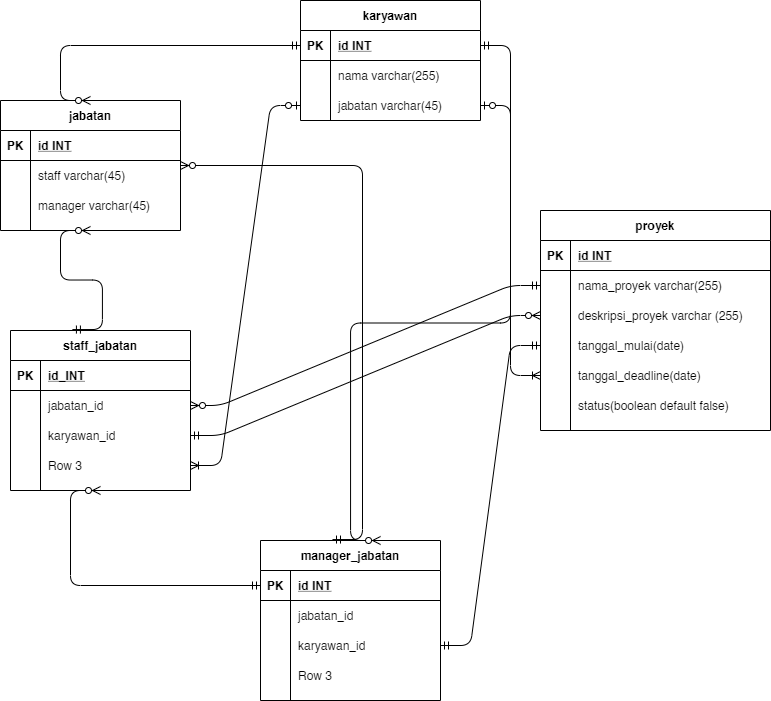

The diagram above was exported from draw.io. Its source (the exported page's mxGraphModel, read from the mxfile embedded in the PNG):
<mxGraphModel dx="868" dy="482" grid="1" gridSize="10" guides="1" tooltips="1" connect="1" arrows="1" fold="1" page="1" pageScale="1" pageWidth="850" pageHeight="1100" math="0" shadow="0" extFonts="Permanent Marker^https://fonts.googleapis.com/css?family=Permanent+Marker">
  <root>
    <mxCell id="0" />
    <mxCell id="1" parent="0" />
    <mxCell id="EhMoD8_6oUemVfaDYsJ4-27" value="proyek" style="shape=table;startSize=30;container=1;collapsible=1;childLayout=tableLayout;fixedRows=1;rowLines=0;fontStyle=1;align=center;resizeLast=1;" vertex="1" parent="1">
      <mxGeometry x="580" y="360" width="230" height="220" as="geometry" />
    </mxCell>
    <mxCell id="EhMoD8_6oUemVfaDYsJ4-28" value="" style="shape=partialRectangle;collapsible=0;dropTarget=0;pointerEvents=0;fillColor=none;top=0;left=0;bottom=1;right=0;points=[[0,0.5],[1,0.5]];portConstraint=eastwest;" vertex="1" parent="EhMoD8_6oUemVfaDYsJ4-27">
      <mxGeometry y="30" width="230" height="30" as="geometry" />
    </mxCell>
    <mxCell id="EhMoD8_6oUemVfaDYsJ4-29" value="PK" style="shape=partialRectangle;connectable=0;fillColor=none;top=0;left=0;bottom=0;right=0;fontStyle=1;overflow=hidden;" vertex="1" parent="EhMoD8_6oUemVfaDYsJ4-28">
      <mxGeometry width="30" height="30" as="geometry" />
    </mxCell>
    <mxCell id="EhMoD8_6oUemVfaDYsJ4-30" value="id INT" style="shape=partialRectangle;connectable=0;fillColor=none;top=0;left=0;bottom=0;right=0;align=left;spacingLeft=6;fontStyle=5;overflow=hidden;" vertex="1" parent="EhMoD8_6oUemVfaDYsJ4-28">
      <mxGeometry x="30" width="200" height="30" as="geometry" />
    </mxCell>
    <mxCell id="EhMoD8_6oUemVfaDYsJ4-31" value="" style="shape=partialRectangle;collapsible=0;dropTarget=0;pointerEvents=0;fillColor=none;top=0;left=0;bottom=0;right=0;points=[[0,0.5],[1,0.5]];portConstraint=eastwest;" vertex="1" parent="EhMoD8_6oUemVfaDYsJ4-27">
      <mxGeometry y="60" width="230" height="30" as="geometry" />
    </mxCell>
    <mxCell id="EhMoD8_6oUemVfaDYsJ4-32" value="" style="shape=partialRectangle;connectable=0;fillColor=none;top=0;left=0;bottom=0;right=0;editable=1;overflow=hidden;" vertex="1" parent="EhMoD8_6oUemVfaDYsJ4-31">
      <mxGeometry width="30" height="30" as="geometry" />
    </mxCell>
    <mxCell id="EhMoD8_6oUemVfaDYsJ4-33" value="nama_proyek varchar(255)" style="shape=partialRectangle;connectable=0;fillColor=none;top=0;left=0;bottom=0;right=0;align=left;spacingLeft=6;overflow=hidden;" vertex="1" parent="EhMoD8_6oUemVfaDYsJ4-31">
      <mxGeometry x="30" width="200" height="30" as="geometry" />
    </mxCell>
    <mxCell id="EhMoD8_6oUemVfaDYsJ4-34" value="" style="shape=partialRectangle;collapsible=0;dropTarget=0;pointerEvents=0;fillColor=none;top=0;left=0;bottom=0;right=0;points=[[0,0.5],[1,0.5]];portConstraint=eastwest;" vertex="1" parent="EhMoD8_6oUemVfaDYsJ4-27">
      <mxGeometry y="90" width="230" height="30" as="geometry" />
    </mxCell>
    <mxCell id="EhMoD8_6oUemVfaDYsJ4-35" value="" style="shape=partialRectangle;connectable=0;fillColor=none;top=0;left=0;bottom=0;right=0;editable=1;overflow=hidden;" vertex="1" parent="EhMoD8_6oUemVfaDYsJ4-34">
      <mxGeometry width="30" height="30" as="geometry" />
    </mxCell>
    <mxCell id="EhMoD8_6oUemVfaDYsJ4-36" value="deskripsi_proyek varchar (255)" style="shape=partialRectangle;connectable=0;fillColor=none;top=0;left=0;bottom=0;right=0;align=left;spacingLeft=6;overflow=hidden;" vertex="1" parent="EhMoD8_6oUemVfaDYsJ4-34">
      <mxGeometry x="30" width="200" height="30" as="geometry" />
    </mxCell>
    <mxCell id="EhMoD8_6oUemVfaDYsJ4-37" value="" style="shape=partialRectangle;collapsible=0;dropTarget=0;pointerEvents=0;fillColor=none;top=0;left=0;bottom=0;right=0;points=[[0,0.5],[1,0.5]];portConstraint=eastwest;" vertex="1" parent="EhMoD8_6oUemVfaDYsJ4-27">
      <mxGeometry y="120" width="230" height="30" as="geometry" />
    </mxCell>
    <mxCell id="EhMoD8_6oUemVfaDYsJ4-38" value="" style="shape=partialRectangle;connectable=0;fillColor=none;top=0;left=0;bottom=0;right=0;editable=1;overflow=hidden;" vertex="1" parent="EhMoD8_6oUemVfaDYsJ4-37">
      <mxGeometry width="30" height="30" as="geometry" />
    </mxCell>
    <mxCell id="EhMoD8_6oUemVfaDYsJ4-39" value="tanggal_mulai(date)" style="shape=partialRectangle;connectable=0;fillColor=none;top=0;left=0;bottom=0;right=0;align=left;spacingLeft=6;overflow=hidden;" vertex="1" parent="EhMoD8_6oUemVfaDYsJ4-37">
      <mxGeometry x="30" width="200" height="30" as="geometry" />
    </mxCell>
    <mxCell id="EhMoD8_6oUemVfaDYsJ4-40" value="" style="shape=partialRectangle;collapsible=0;dropTarget=0;pointerEvents=0;fillColor=none;top=0;left=0;bottom=0;right=0;points=[[0,0.5],[1,0.5]];portConstraint=eastwest;" vertex="1" parent="EhMoD8_6oUemVfaDYsJ4-27">
      <mxGeometry y="150" width="230" height="30" as="geometry" />
    </mxCell>
    <mxCell id="EhMoD8_6oUemVfaDYsJ4-41" value="" style="shape=partialRectangle;connectable=0;fillColor=none;top=0;left=0;bottom=0;right=0;editable=1;overflow=hidden;" vertex="1" parent="EhMoD8_6oUemVfaDYsJ4-40">
      <mxGeometry width="30" height="30" as="geometry" />
    </mxCell>
    <mxCell id="EhMoD8_6oUemVfaDYsJ4-42" value="tanggal_deadline(date)" style="shape=partialRectangle;connectable=0;fillColor=none;top=0;left=0;bottom=0;right=0;align=left;spacingLeft=6;overflow=hidden;" vertex="1" parent="EhMoD8_6oUemVfaDYsJ4-40">
      <mxGeometry x="30" width="200" height="30" as="geometry" />
    </mxCell>
    <mxCell id="EhMoD8_6oUemVfaDYsJ4-43" value="" style="shape=partialRectangle;collapsible=0;dropTarget=0;pointerEvents=0;fillColor=none;top=0;left=0;bottom=0;right=0;points=[[0,0.5],[1,0.5]];portConstraint=eastwest;" vertex="1" parent="EhMoD8_6oUemVfaDYsJ4-27">
      <mxGeometry y="180" width="230" height="30" as="geometry" />
    </mxCell>
    <mxCell id="EhMoD8_6oUemVfaDYsJ4-44" value="" style="shape=partialRectangle;connectable=0;fillColor=none;top=0;left=0;bottom=0;right=0;editable=1;overflow=hidden;" vertex="1" parent="EhMoD8_6oUemVfaDYsJ4-43">
      <mxGeometry width="30" height="30" as="geometry" />
    </mxCell>
    <mxCell id="EhMoD8_6oUemVfaDYsJ4-45" value="status(boolean default false)" style="shape=partialRectangle;connectable=0;fillColor=none;top=0;left=0;bottom=0;right=0;align=left;spacingLeft=6;overflow=hidden;" vertex="1" parent="EhMoD8_6oUemVfaDYsJ4-43">
      <mxGeometry x="30" width="200" height="30" as="geometry" />
    </mxCell>
    <mxCell id="EhMoD8_6oUemVfaDYsJ4-14" value="jabatan" style="shape=table;startSize=30;container=1;collapsible=1;childLayout=tableLayout;fixedRows=1;rowLines=0;fontStyle=1;align=center;resizeLast=1;" vertex="1" parent="1">
      <mxGeometry x="40" y="250" width="180" height="130" as="geometry" />
    </mxCell>
    <mxCell id="EhMoD8_6oUemVfaDYsJ4-15" value="" style="shape=partialRectangle;collapsible=0;dropTarget=0;pointerEvents=0;fillColor=none;top=0;left=0;bottom=1;right=0;points=[[0,0.5],[1,0.5]];portConstraint=eastwest;" vertex="1" parent="EhMoD8_6oUemVfaDYsJ4-14">
      <mxGeometry y="30" width="180" height="30" as="geometry" />
    </mxCell>
    <mxCell id="EhMoD8_6oUemVfaDYsJ4-16" value="PK" style="shape=partialRectangle;connectable=0;fillColor=none;top=0;left=0;bottom=0;right=0;fontStyle=1;overflow=hidden;" vertex="1" parent="EhMoD8_6oUemVfaDYsJ4-15">
      <mxGeometry width="30" height="30" as="geometry" />
    </mxCell>
    <mxCell id="EhMoD8_6oUemVfaDYsJ4-17" value="id INT" style="shape=partialRectangle;connectable=0;fillColor=none;top=0;left=0;bottom=0;right=0;align=left;spacingLeft=6;fontStyle=5;overflow=hidden;" vertex="1" parent="EhMoD8_6oUemVfaDYsJ4-15">
      <mxGeometry x="30" width="150" height="30" as="geometry" />
    </mxCell>
    <mxCell id="EhMoD8_6oUemVfaDYsJ4-18" value="" style="shape=partialRectangle;collapsible=0;dropTarget=0;pointerEvents=0;fillColor=none;top=0;left=0;bottom=0;right=0;points=[[0,0.5],[1,0.5]];portConstraint=eastwest;" vertex="1" parent="EhMoD8_6oUemVfaDYsJ4-14">
      <mxGeometry y="60" width="180" height="30" as="geometry" />
    </mxCell>
    <mxCell id="EhMoD8_6oUemVfaDYsJ4-19" value="" style="shape=partialRectangle;connectable=0;fillColor=none;top=0;left=0;bottom=0;right=0;editable=1;overflow=hidden;" vertex="1" parent="EhMoD8_6oUemVfaDYsJ4-18">
      <mxGeometry width="30" height="30" as="geometry" />
    </mxCell>
    <mxCell id="EhMoD8_6oUemVfaDYsJ4-20" value="staff varchar(45)" style="shape=partialRectangle;connectable=0;fillColor=none;top=0;left=0;bottom=0;right=0;align=left;spacingLeft=6;overflow=hidden;" vertex="1" parent="EhMoD8_6oUemVfaDYsJ4-18">
      <mxGeometry x="30" width="150" height="30" as="geometry" />
    </mxCell>
    <mxCell id="EhMoD8_6oUemVfaDYsJ4-21" value="" style="shape=partialRectangle;collapsible=0;dropTarget=0;pointerEvents=0;fillColor=none;top=0;left=0;bottom=0;right=0;points=[[0,0.5],[1,0.5]];portConstraint=eastwest;" vertex="1" parent="EhMoD8_6oUemVfaDYsJ4-14">
      <mxGeometry y="90" width="180" height="30" as="geometry" />
    </mxCell>
    <mxCell id="EhMoD8_6oUemVfaDYsJ4-22" value="" style="shape=partialRectangle;connectable=0;fillColor=none;top=0;left=0;bottom=0;right=0;editable=1;overflow=hidden;" vertex="1" parent="EhMoD8_6oUemVfaDYsJ4-21">
      <mxGeometry width="30" height="30" as="geometry" />
    </mxCell>
    <mxCell id="EhMoD8_6oUemVfaDYsJ4-23" value="manager varchar(45)" style="shape=partialRectangle;connectable=0;fillColor=none;top=0;left=0;bottom=0;right=0;align=left;spacingLeft=6;overflow=hidden;" vertex="1" parent="EhMoD8_6oUemVfaDYsJ4-21">
      <mxGeometry x="30" width="150" height="30" as="geometry" />
    </mxCell>
    <mxCell id="EhMoD8_6oUemVfaDYsJ4-60" value="" style="edgeStyle=entityRelationEdgeStyle;fontSize=12;html=1;endArrow=ERzeroToMany;startArrow=ERmandOne;entryX=0.5;entryY=0;entryDx=0;entryDy=0;" edge="1" parent="1" source="EhMoD8_6oUemVfaDYsJ4-2" target="EhMoD8_6oUemVfaDYsJ4-14">
      <mxGeometry width="100" height="100" relative="1" as="geometry">
        <mxPoint x="90" y="160" as="sourcePoint" />
        <mxPoint x="190" y="60" as="targetPoint" />
      </mxGeometry>
    </mxCell>
    <mxCell id="EhMoD8_6oUemVfaDYsJ4-47" value="staff_jabatan" style="shape=table;startSize=30;container=1;collapsible=1;childLayout=tableLayout;fixedRows=1;rowLines=0;fontStyle=1;align=center;resizeLast=1;" vertex="1" parent="1">
      <mxGeometry x="50" y="480" width="180" height="160" as="geometry" />
    </mxCell>
    <mxCell id="EhMoD8_6oUemVfaDYsJ4-48" value="" style="shape=partialRectangle;collapsible=0;dropTarget=0;pointerEvents=0;fillColor=none;top=0;left=0;bottom=1;right=0;points=[[0,0.5],[1,0.5]];portConstraint=eastwest;" vertex="1" parent="EhMoD8_6oUemVfaDYsJ4-47">
      <mxGeometry y="30" width="180" height="30" as="geometry" />
    </mxCell>
    <mxCell id="EhMoD8_6oUemVfaDYsJ4-49" value="PK" style="shape=partialRectangle;connectable=0;fillColor=none;top=0;left=0;bottom=0;right=0;fontStyle=1;overflow=hidden;" vertex="1" parent="EhMoD8_6oUemVfaDYsJ4-48">
      <mxGeometry width="30" height="30" as="geometry" />
    </mxCell>
    <mxCell id="EhMoD8_6oUemVfaDYsJ4-50" value="id_INT" style="shape=partialRectangle;connectable=0;fillColor=none;top=0;left=0;bottom=0;right=0;align=left;spacingLeft=6;fontStyle=5;overflow=hidden;" vertex="1" parent="EhMoD8_6oUemVfaDYsJ4-48">
      <mxGeometry x="30" width="150" height="30" as="geometry" />
    </mxCell>
    <mxCell id="EhMoD8_6oUemVfaDYsJ4-51" value="" style="shape=partialRectangle;collapsible=0;dropTarget=0;pointerEvents=0;fillColor=none;top=0;left=0;bottom=0;right=0;points=[[0,0.5],[1,0.5]];portConstraint=eastwest;" vertex="1" parent="EhMoD8_6oUemVfaDYsJ4-47">
      <mxGeometry y="60" width="180" height="30" as="geometry" />
    </mxCell>
    <mxCell id="EhMoD8_6oUemVfaDYsJ4-52" value="" style="shape=partialRectangle;connectable=0;fillColor=none;top=0;left=0;bottom=0;right=0;editable=1;overflow=hidden;" vertex="1" parent="EhMoD8_6oUemVfaDYsJ4-51">
      <mxGeometry width="30" height="30" as="geometry" />
    </mxCell>
    <mxCell id="EhMoD8_6oUemVfaDYsJ4-53" value="jabatan_id" style="shape=partialRectangle;connectable=0;fillColor=none;top=0;left=0;bottom=0;right=0;align=left;spacingLeft=6;overflow=hidden;" vertex="1" parent="EhMoD8_6oUemVfaDYsJ4-51">
      <mxGeometry x="30" width="150" height="30" as="geometry" />
    </mxCell>
    <mxCell id="EhMoD8_6oUemVfaDYsJ4-54" value="" style="shape=partialRectangle;collapsible=0;dropTarget=0;pointerEvents=0;fillColor=none;top=0;left=0;bottom=0;right=0;points=[[0,0.5],[1,0.5]];portConstraint=eastwest;" vertex="1" parent="EhMoD8_6oUemVfaDYsJ4-47">
      <mxGeometry y="90" width="180" height="30" as="geometry" />
    </mxCell>
    <mxCell id="EhMoD8_6oUemVfaDYsJ4-55" value="" style="shape=partialRectangle;connectable=0;fillColor=none;top=0;left=0;bottom=0;right=0;editable=1;overflow=hidden;" vertex="1" parent="EhMoD8_6oUemVfaDYsJ4-54">
      <mxGeometry width="30" height="30" as="geometry" />
    </mxCell>
    <mxCell id="EhMoD8_6oUemVfaDYsJ4-56" value="karyawan_id" style="shape=partialRectangle;connectable=0;fillColor=none;top=0;left=0;bottom=0;right=0;align=left;spacingLeft=6;overflow=hidden;" vertex="1" parent="EhMoD8_6oUemVfaDYsJ4-54">
      <mxGeometry x="30" width="150" height="30" as="geometry" />
    </mxCell>
    <mxCell id="EhMoD8_6oUemVfaDYsJ4-57" value="" style="shape=partialRectangle;collapsible=0;dropTarget=0;pointerEvents=0;fillColor=none;top=0;left=0;bottom=0;right=0;points=[[0,0.5],[1,0.5]];portConstraint=eastwest;" vertex="1" parent="EhMoD8_6oUemVfaDYsJ4-47">
      <mxGeometry y="120" width="180" height="30" as="geometry" />
    </mxCell>
    <mxCell id="EhMoD8_6oUemVfaDYsJ4-58" value="" style="shape=partialRectangle;connectable=0;fillColor=none;top=0;left=0;bottom=0;right=0;editable=1;overflow=hidden;" vertex="1" parent="EhMoD8_6oUemVfaDYsJ4-57">
      <mxGeometry width="30" height="30" as="geometry" />
    </mxCell>
    <mxCell id="EhMoD8_6oUemVfaDYsJ4-59" value="Row 3" style="shape=partialRectangle;connectable=0;fillColor=none;top=0;left=0;bottom=0;right=0;align=left;spacingLeft=6;overflow=hidden;" vertex="1" parent="EhMoD8_6oUemVfaDYsJ4-57">
      <mxGeometry x="30" width="150" height="30" as="geometry" />
    </mxCell>
    <mxCell id="EhMoD8_6oUemVfaDYsJ4-1" value="karyawan" style="shape=table;startSize=30;container=1;collapsible=1;childLayout=tableLayout;fixedRows=1;rowLines=0;fontStyle=1;align=center;resizeLast=1;" vertex="1" parent="1">
      <mxGeometry x="340" y="150" width="180" height="120" as="geometry" />
    </mxCell>
    <mxCell id="EhMoD8_6oUemVfaDYsJ4-2" value="" style="shape=partialRectangle;collapsible=0;dropTarget=0;pointerEvents=0;fillColor=none;top=0;left=0;bottom=1;right=0;points=[[0,0.5],[1,0.5]];portConstraint=eastwest;" vertex="1" parent="EhMoD8_6oUemVfaDYsJ4-1">
      <mxGeometry y="30" width="180" height="30" as="geometry" />
    </mxCell>
    <mxCell id="EhMoD8_6oUemVfaDYsJ4-3" value="PK" style="shape=partialRectangle;connectable=0;fillColor=none;top=0;left=0;bottom=0;right=0;fontStyle=1;overflow=hidden;" vertex="1" parent="EhMoD8_6oUemVfaDYsJ4-2">
      <mxGeometry width="30" height="30" as="geometry" />
    </mxCell>
    <mxCell id="EhMoD8_6oUemVfaDYsJ4-4" value="id INT" style="shape=partialRectangle;connectable=0;fillColor=none;top=0;left=0;bottom=0;right=0;align=left;spacingLeft=6;fontStyle=5;overflow=hidden;" vertex="1" parent="EhMoD8_6oUemVfaDYsJ4-2">
      <mxGeometry x="30" width="150" height="30" as="geometry" />
    </mxCell>
    <mxCell id="EhMoD8_6oUemVfaDYsJ4-5" value="" style="shape=partialRectangle;collapsible=0;dropTarget=0;pointerEvents=0;fillColor=none;top=0;left=0;bottom=0;right=0;points=[[0,0.5],[1,0.5]];portConstraint=eastwest;" vertex="1" parent="EhMoD8_6oUemVfaDYsJ4-1">
      <mxGeometry y="60" width="180" height="30" as="geometry" />
    </mxCell>
    <mxCell id="EhMoD8_6oUemVfaDYsJ4-6" value="" style="shape=partialRectangle;connectable=0;fillColor=none;top=0;left=0;bottom=0;right=0;editable=1;overflow=hidden;" vertex="1" parent="EhMoD8_6oUemVfaDYsJ4-5">
      <mxGeometry width="30" height="30" as="geometry" />
    </mxCell>
    <mxCell id="EhMoD8_6oUemVfaDYsJ4-7" value="nama varchar(255)" style="shape=partialRectangle;connectable=0;fillColor=none;top=0;left=0;bottom=0;right=0;align=left;spacingLeft=6;overflow=hidden;" vertex="1" parent="EhMoD8_6oUemVfaDYsJ4-5">
      <mxGeometry x="30" width="150" height="30" as="geometry" />
    </mxCell>
    <mxCell id="EhMoD8_6oUemVfaDYsJ4-8" value="" style="shape=partialRectangle;collapsible=0;dropTarget=0;pointerEvents=0;fillColor=none;top=0;left=0;bottom=0;right=0;points=[[0,0.5],[1,0.5]];portConstraint=eastwest;" vertex="1" parent="EhMoD8_6oUemVfaDYsJ4-1">
      <mxGeometry y="90" width="180" height="30" as="geometry" />
    </mxCell>
    <mxCell id="EhMoD8_6oUemVfaDYsJ4-9" value="" style="shape=partialRectangle;connectable=0;fillColor=none;top=0;left=0;bottom=0;right=0;editable=1;overflow=hidden;" vertex="1" parent="EhMoD8_6oUemVfaDYsJ4-8">
      <mxGeometry width="30" height="30" as="geometry" />
    </mxCell>
    <mxCell id="EhMoD8_6oUemVfaDYsJ4-10" value="jabatan varchar(45)" style="shape=partialRectangle;connectable=0;fillColor=none;top=0;left=0;bottom=0;right=0;align=left;spacingLeft=6;overflow=hidden;" vertex="1" parent="EhMoD8_6oUemVfaDYsJ4-8">
      <mxGeometry x="30" width="150" height="30" as="geometry" />
    </mxCell>
    <mxCell id="EhMoD8_6oUemVfaDYsJ4-61" value="manager_jabatan" style="shape=table;startSize=30;container=1;collapsible=1;childLayout=tableLayout;fixedRows=1;rowLines=0;fontStyle=1;align=center;resizeLast=1;" vertex="1" parent="1">
      <mxGeometry x="300" y="690" width="180" height="160" as="geometry" />
    </mxCell>
    <mxCell id="EhMoD8_6oUemVfaDYsJ4-62" value="" style="shape=partialRectangle;collapsible=0;dropTarget=0;pointerEvents=0;fillColor=none;top=0;left=0;bottom=1;right=0;points=[[0,0.5],[1,0.5]];portConstraint=eastwest;" vertex="1" parent="EhMoD8_6oUemVfaDYsJ4-61">
      <mxGeometry y="30" width="180" height="30" as="geometry" />
    </mxCell>
    <mxCell id="EhMoD8_6oUemVfaDYsJ4-63" value="PK" style="shape=partialRectangle;connectable=0;fillColor=none;top=0;left=0;bottom=0;right=0;fontStyle=1;overflow=hidden;" vertex="1" parent="EhMoD8_6oUemVfaDYsJ4-62">
      <mxGeometry width="30" height="30" as="geometry" />
    </mxCell>
    <mxCell id="EhMoD8_6oUemVfaDYsJ4-64" value="id INT" style="shape=partialRectangle;connectable=0;fillColor=none;top=0;left=0;bottom=0;right=0;align=left;spacingLeft=6;fontStyle=5;overflow=hidden;" vertex="1" parent="EhMoD8_6oUemVfaDYsJ4-62">
      <mxGeometry x="30" width="150" height="30" as="geometry" />
    </mxCell>
    <mxCell id="EhMoD8_6oUemVfaDYsJ4-65" value="" style="shape=partialRectangle;collapsible=0;dropTarget=0;pointerEvents=0;fillColor=none;top=0;left=0;bottom=0;right=0;points=[[0,0.5],[1,0.5]];portConstraint=eastwest;" vertex="1" parent="EhMoD8_6oUemVfaDYsJ4-61">
      <mxGeometry y="60" width="180" height="30" as="geometry" />
    </mxCell>
    <mxCell id="EhMoD8_6oUemVfaDYsJ4-66" value="" style="shape=partialRectangle;connectable=0;fillColor=none;top=0;left=0;bottom=0;right=0;editable=1;overflow=hidden;" vertex="1" parent="EhMoD8_6oUemVfaDYsJ4-65">
      <mxGeometry width="30" height="30" as="geometry" />
    </mxCell>
    <mxCell id="EhMoD8_6oUemVfaDYsJ4-67" value="jabatan_id" style="shape=partialRectangle;connectable=0;fillColor=none;top=0;left=0;bottom=0;right=0;align=left;spacingLeft=6;overflow=hidden;" vertex="1" parent="EhMoD8_6oUemVfaDYsJ4-65">
      <mxGeometry x="30" width="150" height="30" as="geometry" />
    </mxCell>
    <mxCell id="EhMoD8_6oUemVfaDYsJ4-68" value="" style="shape=partialRectangle;collapsible=0;dropTarget=0;pointerEvents=0;fillColor=none;top=0;left=0;bottom=0;right=0;points=[[0,0.5],[1,0.5]];portConstraint=eastwest;" vertex="1" parent="EhMoD8_6oUemVfaDYsJ4-61">
      <mxGeometry y="90" width="180" height="30" as="geometry" />
    </mxCell>
    <mxCell id="EhMoD8_6oUemVfaDYsJ4-69" value="" style="shape=partialRectangle;connectable=0;fillColor=none;top=0;left=0;bottom=0;right=0;editable=1;overflow=hidden;" vertex="1" parent="EhMoD8_6oUemVfaDYsJ4-68">
      <mxGeometry width="30" height="30" as="geometry" />
    </mxCell>
    <mxCell id="EhMoD8_6oUemVfaDYsJ4-70" value="karyawan_id" style="shape=partialRectangle;connectable=0;fillColor=none;top=0;left=0;bottom=0;right=0;align=left;spacingLeft=6;overflow=hidden;" vertex="1" parent="EhMoD8_6oUemVfaDYsJ4-68">
      <mxGeometry x="30" width="150" height="30" as="geometry" />
    </mxCell>
    <mxCell id="EhMoD8_6oUemVfaDYsJ4-71" value="" style="shape=partialRectangle;collapsible=0;dropTarget=0;pointerEvents=0;fillColor=none;top=0;left=0;bottom=0;right=0;points=[[0,0.5],[1,0.5]];portConstraint=eastwest;" vertex="1" parent="EhMoD8_6oUemVfaDYsJ4-61">
      <mxGeometry y="120" width="180" height="30" as="geometry" />
    </mxCell>
    <mxCell id="EhMoD8_6oUemVfaDYsJ4-72" value="" style="shape=partialRectangle;connectable=0;fillColor=none;top=0;left=0;bottom=0;right=0;editable=1;overflow=hidden;" vertex="1" parent="EhMoD8_6oUemVfaDYsJ4-71">
      <mxGeometry width="30" height="30" as="geometry" />
    </mxCell>
    <mxCell id="EhMoD8_6oUemVfaDYsJ4-73" value="Row 3" style="shape=partialRectangle;connectable=0;fillColor=none;top=0;left=0;bottom=0;right=0;align=left;spacingLeft=6;overflow=hidden;" vertex="1" parent="EhMoD8_6oUemVfaDYsJ4-71">
      <mxGeometry x="30" width="150" height="30" as="geometry" />
    </mxCell>
    <mxCell id="EhMoD8_6oUemVfaDYsJ4-74" value="" style="edgeStyle=entityRelationEdgeStyle;fontSize=12;html=1;endArrow=ERzeroToMany;startArrow=ERmandOne;entryX=0.5;entryY=1;entryDx=0;entryDy=0;exitX=0.344;exitY=-0.006;exitDx=0;exitDy=0;exitPerimeter=0;" edge="1" parent="1" source="EhMoD8_6oUemVfaDYsJ4-47" target="EhMoD8_6oUemVfaDYsJ4-14">
      <mxGeometry width="100" height="100" relative="1" as="geometry">
        <mxPoint x="80" y="480" as="sourcePoint" />
        <mxPoint x="180" y="380" as="targetPoint" />
      </mxGeometry>
    </mxCell>
    <mxCell id="EhMoD8_6oUemVfaDYsJ4-75" value="" style="edgeStyle=entityRelationEdgeStyle;fontSize=12;html=1;endArrow=ERzeroToMany;startArrow=ERmandOne;exitX=0.4;exitY=-0.006;exitDx=0;exitDy=0;exitPerimeter=0;" edge="1" parent="1" source="EhMoD8_6oUemVfaDYsJ4-61" target="EhMoD8_6oUemVfaDYsJ4-14">
      <mxGeometry width="100" height="100" relative="1" as="geometry">
        <mxPoint x="370" y="520" as="sourcePoint" />
        <mxPoint x="350" y="340" as="targetPoint" />
      </mxGeometry>
    </mxCell>
    <mxCell id="EhMoD8_6oUemVfaDYsJ4-76" value="" style="edgeStyle=entityRelationEdgeStyle;fontSize=12;html=1;endArrow=ERzeroToMany;startArrow=ERmandOne;entryX=0.5;entryY=1;entryDx=0;entryDy=0;" edge="1" parent="1" source="EhMoD8_6oUemVfaDYsJ4-62" target="EhMoD8_6oUemVfaDYsJ4-47">
      <mxGeometry width="100" height="100" relative="1" as="geometry">
        <mxPoint x="40" y="780" as="sourcePoint" />
        <mxPoint x="40" y="560" as="targetPoint" />
      </mxGeometry>
    </mxCell>
    <mxCell id="EhMoD8_6oUemVfaDYsJ4-78" value="" style="edgeStyle=entityRelationEdgeStyle;fontSize=12;html=1;endArrow=ERmandOne;startArrow=ERmandOne;entryX=0;entryY=0.5;entryDx=0;entryDy=0;exitX=1;exitY=0.5;exitDx=0;exitDy=0;" edge="1" parent="1" source="EhMoD8_6oUemVfaDYsJ4-68" target="EhMoD8_6oUemVfaDYsJ4-37">
      <mxGeometry width="100" height="100" relative="1" as="geometry">
        <mxPoint x="370" y="620" as="sourcePoint" />
        <mxPoint x="470" y="520" as="targetPoint" />
      </mxGeometry>
    </mxCell>
    <mxCell id="EhMoD8_6oUemVfaDYsJ4-79" value="" style="edgeStyle=entityRelationEdgeStyle;fontSize=12;html=1;endArrow=ERzeroToMany;startArrow=ERmandOne;" edge="1" parent="1" source="EhMoD8_6oUemVfaDYsJ4-31" target="EhMoD8_6oUemVfaDYsJ4-51">
      <mxGeometry width="100" height="100" relative="1" as="geometry">
        <mxPoint x="370" y="620" as="sourcePoint" />
        <mxPoint x="470" y="520" as="targetPoint" />
      </mxGeometry>
    </mxCell>
    <mxCell id="EhMoD8_6oUemVfaDYsJ4-80" value="" style="edgeStyle=entityRelationEdgeStyle;fontSize=12;html=1;endArrow=ERzeroToMany;startArrow=ERmandOne;entryX=0;entryY=0.5;entryDx=0;entryDy=0;exitX=1;exitY=0.5;exitDx=0;exitDy=0;" edge="1" parent="1" source="EhMoD8_6oUemVfaDYsJ4-54" target="EhMoD8_6oUemVfaDYsJ4-34">
      <mxGeometry width="100" height="100" relative="1" as="geometry">
        <mxPoint x="370" y="620" as="sourcePoint" />
        <mxPoint x="470" y="520" as="targetPoint" />
      </mxGeometry>
    </mxCell>
    <mxCell id="EhMoD8_6oUemVfaDYsJ4-81" value="" style="edgeStyle=entityRelationEdgeStyle;fontSize=12;html=1;endArrow=ERoneToMany;startArrow=ERmandOne;entryX=0;entryY=0.5;entryDx=0;entryDy=0;exitX=1;exitY=0.5;exitDx=0;exitDy=0;" edge="1" parent="1" source="EhMoD8_6oUemVfaDYsJ4-2" target="EhMoD8_6oUemVfaDYsJ4-40">
      <mxGeometry width="100" height="100" relative="1" as="geometry">
        <mxPoint x="460" y="360" as="sourcePoint" />
        <mxPoint x="470" y="620" as="targetPoint" />
      </mxGeometry>
    </mxCell>
    <mxCell id="EhMoD8_6oUemVfaDYsJ4-82" value="" style="edgeStyle=entityRelationEdgeStyle;fontSize=12;html=1;endArrow=ERzeroToMany;startArrow=ERzeroToOne;entryX=0.667;entryY=0;entryDx=0;entryDy=0;entryPerimeter=0;" edge="1" parent="1" source="EhMoD8_6oUemVfaDYsJ4-8" target="EhMoD8_6oUemVfaDYsJ4-61">
      <mxGeometry width="100" height="100" relative="1" as="geometry">
        <mxPoint x="340" y="360" as="sourcePoint" />
        <mxPoint x="470" y="520" as="targetPoint" />
      </mxGeometry>
    </mxCell>
    <mxCell id="EhMoD8_6oUemVfaDYsJ4-83" value="" style="edgeStyle=entityRelationEdgeStyle;fontSize=12;html=1;endArrow=ERoneToMany;startArrow=ERzeroToOne;" edge="1" parent="1" source="EhMoD8_6oUemVfaDYsJ4-8" target="EhMoD8_6oUemVfaDYsJ4-57">
      <mxGeometry width="100" height="100" relative="1" as="geometry">
        <mxPoint x="380" y="420" as="sourcePoint" />
        <mxPoint x="470" y="520" as="targetPoint" />
      </mxGeometry>
    </mxCell>
  </root>
</mxGraphModel>